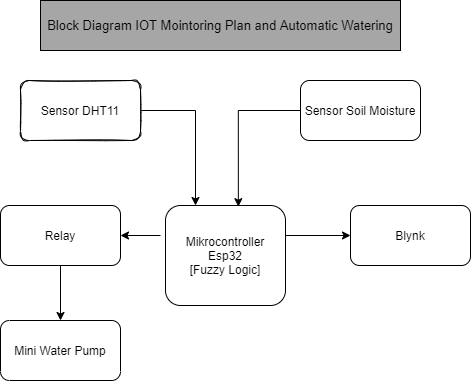

The diagram above was exported from draw.io. Its source (the exported page's mxGraphModel, read from the mxfile embedded in the PNG):
<mxGraphModel dx="1021" dy="662" grid="1" gridSize="10" guides="1" tooltips="1" connect="1" arrows="1" fold="1" page="1" pageScale="1" pageWidth="850" pageHeight="1100" math="0" shadow="0">
  <root>
    <mxCell id="0" />
    <mxCell id="1" parent="0" />
    <mxCell id="du-esOzCmgBEjB6gAeqg-36" style="edgeStyle=orthogonalEdgeStyle;rounded=0;orthogonalLoop=1;jettySize=auto;html=1;entryX=0.25;entryY=0;entryDx=0;entryDy=0;fontSize=13;" edge="1" parent="1" source="du-esOzCmgBEjB6gAeqg-13" target="du-esOzCmgBEjB6gAeqg-31">
      <mxGeometry relative="1" as="geometry" />
    </mxCell>
    <mxCell id="du-esOzCmgBEjB6gAeqg-13" value="Sensor DHT11" style="rounded=1;whiteSpace=wrap;html=1;sketch=1;" vertex="1" parent="1">
      <mxGeometry x="220" y="120" width="120" height="60" as="geometry" />
    </mxCell>
    <mxCell id="du-esOzCmgBEjB6gAeqg-39" style="edgeStyle=orthogonalEdgeStyle;rounded=0;orthogonalLoop=1;jettySize=auto;html=1;fontSize=13;entryX=0.607;entryY=0.012;entryDx=0;entryDy=0;entryPerimeter=0;" edge="1" parent="1" source="du-esOzCmgBEjB6gAeqg-14" target="du-esOzCmgBEjB6gAeqg-31">
      <mxGeometry relative="1" as="geometry">
        <mxPoint x="440" y="240" as="targetPoint" />
      </mxGeometry>
    </mxCell>
    <mxCell id="du-esOzCmgBEjB6gAeqg-14" value="Sensor Soil Moisture" style="rounded=1;whiteSpace=wrap;html=1;sketch=0;shadow=0;glass=0;" vertex="1" parent="1">
      <mxGeometry x="500" y="120" width="120" height="60" as="geometry" />
    </mxCell>
    <mxCell id="du-esOzCmgBEjB6gAeqg-25" style="edgeStyle=orthogonalEdgeStyle;rounded=0;orthogonalLoop=1;jettySize=auto;html=1;" edge="1" parent="1" target="du-esOzCmgBEjB6gAeqg-16">
      <mxGeometry relative="1" as="geometry">
        <mxPoint x="360" y="275" as="sourcePoint" />
      </mxGeometry>
    </mxCell>
    <mxCell id="du-esOzCmgBEjB6gAeqg-27" style="edgeStyle=orthogonalEdgeStyle;rounded=0;orthogonalLoop=1;jettySize=auto;html=1;" edge="1" parent="1" target="du-esOzCmgBEjB6gAeqg-18">
      <mxGeometry relative="1" as="geometry">
        <mxPoint x="480" y="275" as="sourcePoint" />
      </mxGeometry>
    </mxCell>
    <mxCell id="du-esOzCmgBEjB6gAeqg-34" style="edgeStyle=orthogonalEdgeStyle;rounded=0;orthogonalLoop=1;jettySize=auto;html=1;entryX=0;entryY=0.5;entryDx=0;entryDy=0;" edge="1" parent="1" source="du-esOzCmgBEjB6gAeqg-16" target="du-esOzCmgBEjB6gAeqg-17">
      <mxGeometry relative="1" as="geometry" />
    </mxCell>
    <mxCell id="du-esOzCmgBEjB6gAeqg-16" value="Relay" style="rounded=1;whiteSpace=wrap;html=1;" vertex="1" parent="1">
      <mxGeometry x="200" y="245" width="120" height="60" as="geometry" />
    </mxCell>
    <mxCell id="du-esOzCmgBEjB6gAeqg-17" value="Mini Water Pump" style="rounded=1;whiteSpace=wrap;html=1;direction=south;" vertex="1" parent="1">
      <mxGeometry x="200" y="360" width="120" height="60" as="geometry" />
    </mxCell>
    <mxCell id="du-esOzCmgBEjB6gAeqg-18" value="Blynk" style="rounded=1;whiteSpace=wrap;html=1;" vertex="1" parent="1">
      <mxGeometry x="550" y="245" width="120" height="60" as="geometry" />
    </mxCell>
    <mxCell id="du-esOzCmgBEjB6gAeqg-31" value="Mikrocontroller&lt;br&gt;Esp32&lt;br&gt;[Fuzzy Logic]" style="rounded=1;whiteSpace=wrap;html=1;" vertex="1" parent="1">
      <mxGeometry x="365" y="245" width="120" height="100" as="geometry" />
    </mxCell>
    <mxCell id="du-esOzCmgBEjB6gAeqg-35" value="&lt;font style=&quot;font-size: 13px&quot;&gt;Block Diagram IOT Mointoring Plan and Automatic Watering&lt;/font&gt;" style="rounded=0;whiteSpace=wrap;html=1;shadow=0;glass=0;sketch=0;fillColor=#A6A6A6;" vertex="1" parent="1">
      <mxGeometry x="240" y="40" width="360" height="50" as="geometry" />
    </mxCell>
  </root>
</mxGraphModel>